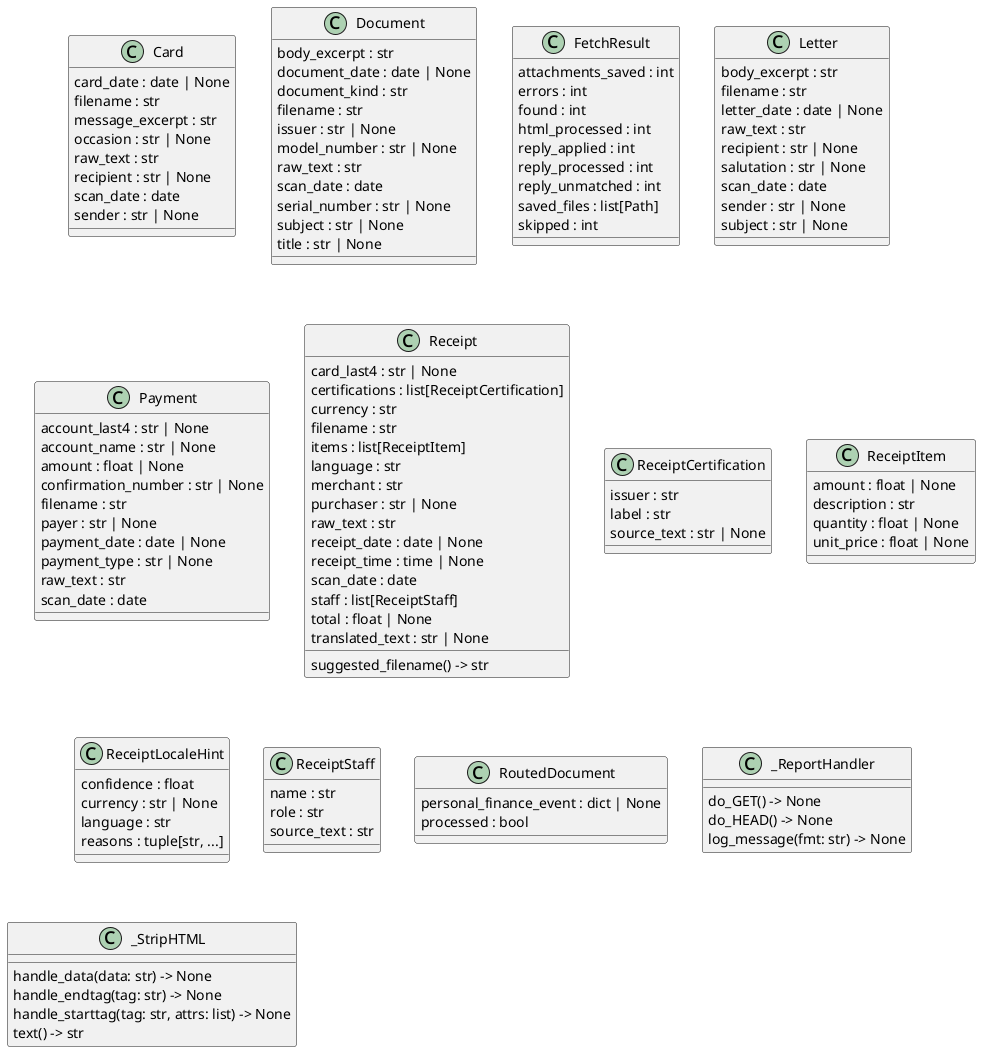

The diagram above was rendered by PlantUML. Its source (embedded in the PNG):
@startuml classes_intake
set namespaceSeparator none
class "Card" as intake.parse_card.Card {
  card_date : date | None
  filename : str
  message_excerpt : str
  occasion : str | None
  raw_text : str
  recipient : str | None
  scan_date : date
  sender : str | None
}
class "Document" as intake.parse_document.Document {
  body_excerpt : str
  document_date : date | None
  document_kind : str
  filename : str
  issuer : str | None
  model_number : str | None
  raw_text : str
  scan_date : date
  serial_number : str | None
  subject : str | None
  title : str | None
}
class "FetchResult" as intake.email.FetchResult {
  attachments_saved : int
  errors : int
  found : int
  html_processed : int
  reply_applied : int
  reply_processed : int
  reply_unmatched : int
  saved_files : list[Path]
  skipped : int
}
class "Letter" as intake.parse_letter.Letter {
  body_excerpt : str
  filename : str
  letter_date : date | None
  raw_text : str
  recipient : str | None
  salutation : str | None
  scan_date : date
  sender : str | None
  subject : str | None
}
class "Payment" as intake.parse_payment.Payment {
  account_last4 : str | None
  account_name : str | None
  amount : float | None
  confirmation_number : str | None
  filename : str
  payer : str | None
  payment_date : date | None
  payment_type : str | None
  raw_text : str
  scan_date : date
}
class "Receipt" as intake.parse.Receipt {
  card_last4 : str | None
  certifications : list[ReceiptCertification]
  currency : str
  filename : str
  items : list[ReceiptItem]
  language : str
  merchant : str
  purchaser : str | None
  raw_text : str
  receipt_date : date | None
  receipt_time : time | None
  scan_date : date
  staff : list[ReceiptStaff]
  total : float | None
  translated_text : str | None
  suggested_filename() -> str
}
class "ReceiptCertification" as intake.certification.ReceiptCertification {
  issuer : str
  label : str
  source_text : str | None
}
class "ReceiptItem" as intake.parse.ReceiptItem {
  amount : float | None
  description : str
  quantity : float | None
  unit_price : float | None
}
class "ReceiptLocaleHint" as intake.language.ReceiptLocaleHint {
  confidence : float
  currency : str | None
  language : str
  reasons : tuple[str, ...]
}
class "ReceiptStaff" as intake.staff.ReceiptStaff {
  name : str
  role : str
  source_text : str
}
class "RoutedDocument" as intake.document_routing.RoutedDocument {
  personal_finance_event : dict | None
  processed : bool
}
class "_ReportHandler" as intake.web._ReportHandler {
  do_GET() -> None
  do_HEAD() -> None
  log_message(fmt: str) -> None
}
class "_StripHTML" as intake.email_text._StripHTML {
  handle_data(data: str) -> None
  handle_endtag(tag: str) -> None
  handle_starttag(tag: str, attrs: list) -> None
  text() -> str
}
@enduml